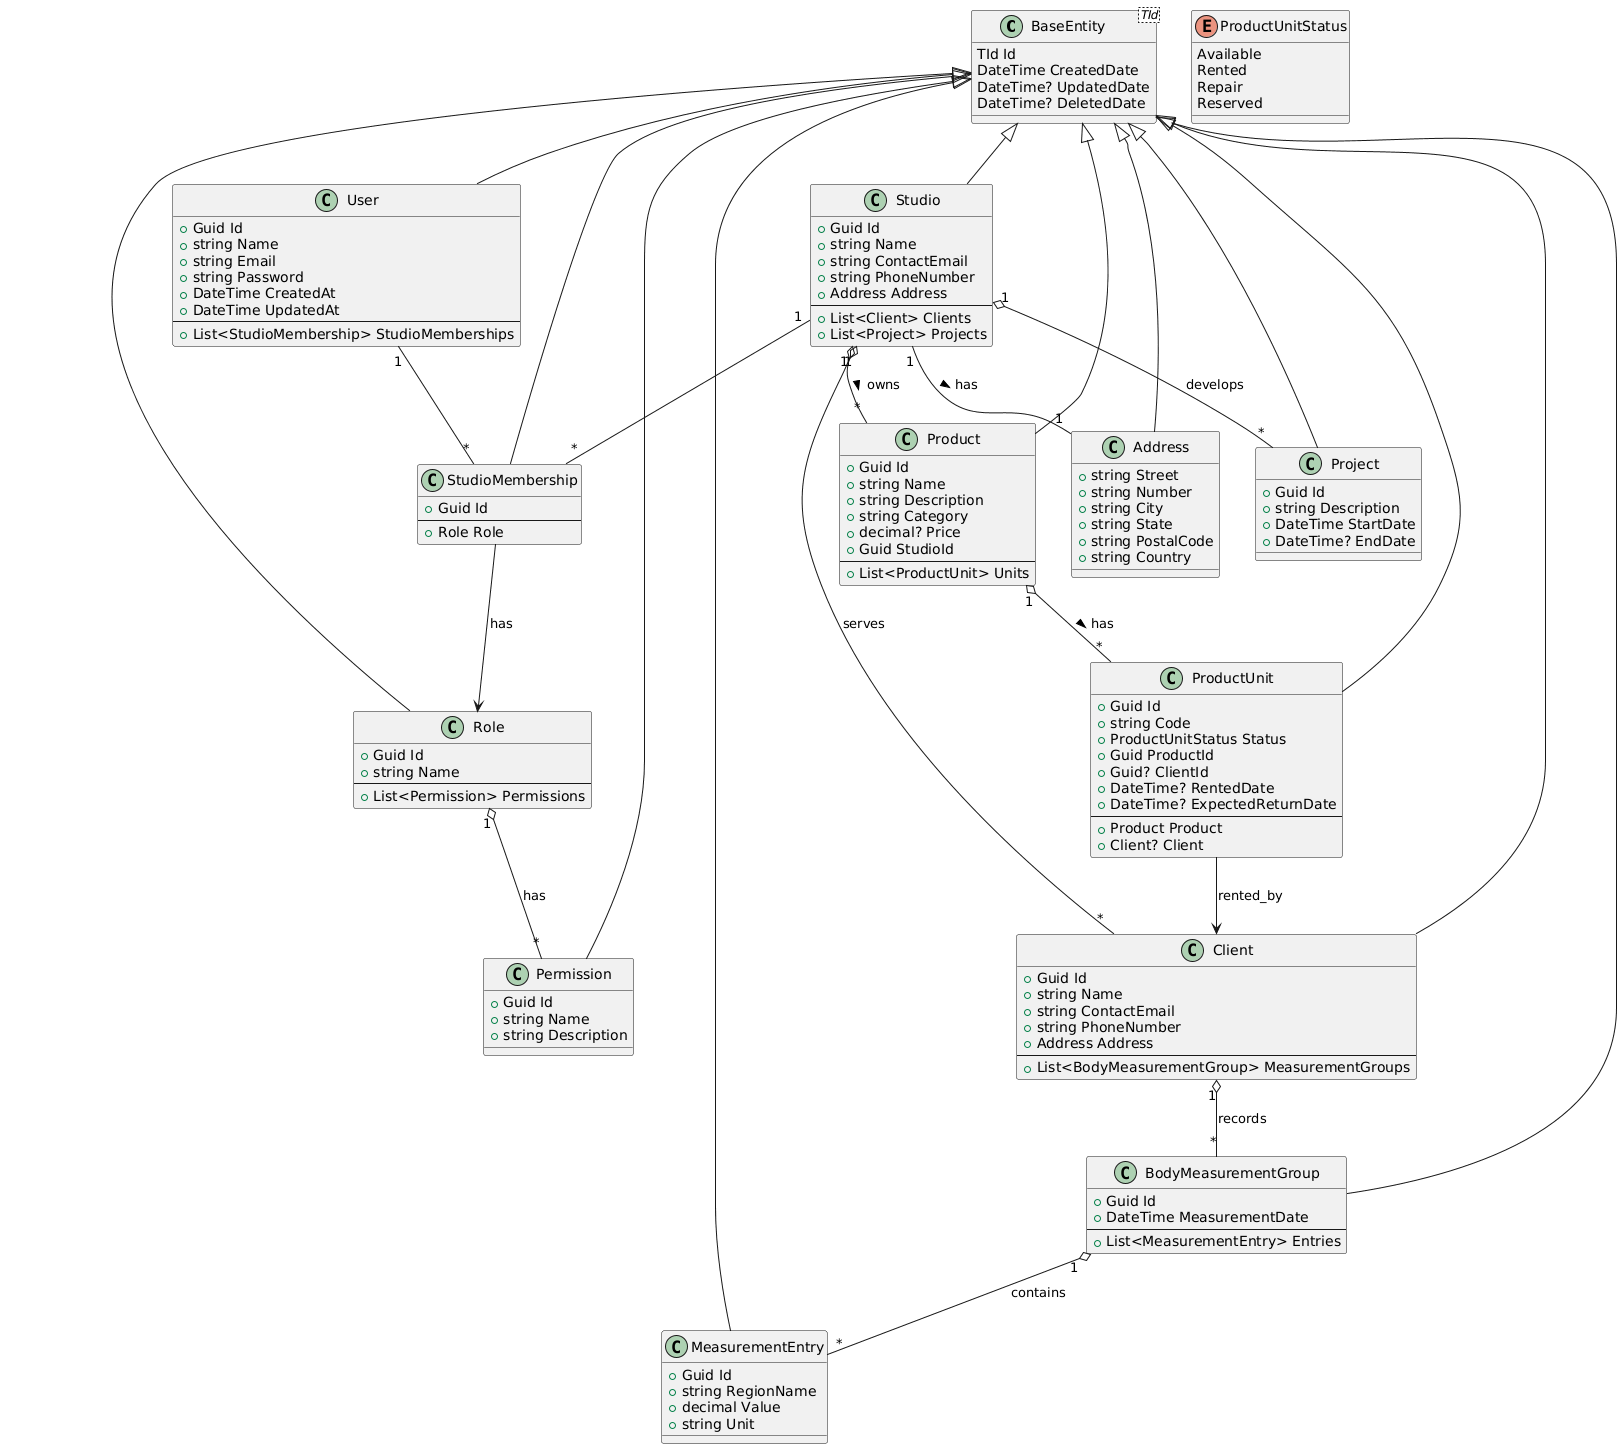

The diagram above was rendered by PlantUML. Its source (embedded in the PNG):
@startuml
' Classe Base
class BaseEntity<TId> {
TId Id
DateTime CreatedDate
DateTime? UpdatedDate
DateTime? DeletedDate
}

' Classe para representar Endereço estruturado
class Address extends BaseEntity {
  +string Street
  +string Number
  +string City
  +string State
  +string PostalCode
  +string Country
}

' Classe que representa o Studio
class Studio extends BaseEntity {
  +Guid Id
  +string Name
  +string ContactEmail
  +string PhoneNumber
  +Address Address
  --
  +List<Client> Clients
  +List<Project> Projects
}

' Classe que representa o Usuário do sistema
class User extends BaseEntity {
  +Guid Id
  +string Name
  +string Email
  +string Password
  +DateTime CreatedAt
  +DateTime UpdatedAt
  --
  +List<StudioMembership> StudioMemberships
}

' Classe de associação entre User e Studio com Role
class StudioMembership extends BaseEntity {
  +Guid Id
  --
  +Role Role
}

' Classe que define uma Role e suas Permissions
class Role extends BaseEntity {
  +Guid Id
  +string Name
  --
  +List<Permission> Permissions
}

' Classe que representa as Permissions associadas à Role
class Permission extends BaseEntity {
  +Guid Id
  +string Name
  +string Description
}

' Classe que representa o Cliente
class Client extends BaseEntity {
  +Guid Id
  +string Name
  +string ContactEmail
  +string PhoneNumber
  +Address Address
  --
  +List<BodyMeasurementGroup> MeasurementGroups
}

' Classe que representa um grupo de medições realizadas em uma data específica
class BodyMeasurementGroup extends BaseEntity {
  +Guid Id
  +DateTime MeasurementDate
  --
  +List<MeasurementEntry> Entries
}

' Classe que representa uma única entrada de medição, permitindo definição dinâmica de regiões
class MeasurementEntry extends BaseEntity {
  +Guid Id
  +string RegionName
  +decimal Value
  +string Unit
}

' Classe que representa um Projeto ou encomenda do Studio
class Project extends BaseEntity {
  +Guid Id
  +string Description
  +DateTime StartDate
  +DateTime? EndDate
}

' --- Entidade Produto ---
class Product extends BaseEntity {
  +Guid Id
  +string Name
  +string Description
  +string Category
  +decimal? Price
  +Guid StudioId
  --
  +List<ProductUnit> Units
}

' --- Unidade física de um produto ---
class ProductUnit extends BaseEntity {
  +Guid Id
  +string Code
  +ProductUnitStatus Status
  +Guid ProductId
  +Guid? ClientId
  +DateTime? RentedDate
  +DateTime? ExpectedReturnDate
  --
  +Product Product
  +Client? Client
}

' --- Enumeração de status ---
enum ProductUnitStatus {
  Available
  Rented
  Repair
  Reserved
}






' Relacionamentos

Studio "1" -- "1" Address : has >
Studio "1" o-- "*" Client : serves
Studio "1" o-- "*" Project : develops
Studio "1" o-- "*" Product : owns >

ProductUnit --> Client : rented_by


' 1-to-many
Client "1" o-- "*" BodyMeasurementGroup : records
Product "1" o-- "*" ProductUnit : has >
BodyMeasurementGroup "1" o-- "*" MeasurementEntry : contains

' Relação many-to-many entre User e Studio via StudioMembership
User "1" -- "*" StudioMembership
Studio "1" -- "*" StudioMembership
StudioMembership --> Role : has
Role "1" o-- "*" Permission : has
@enduml